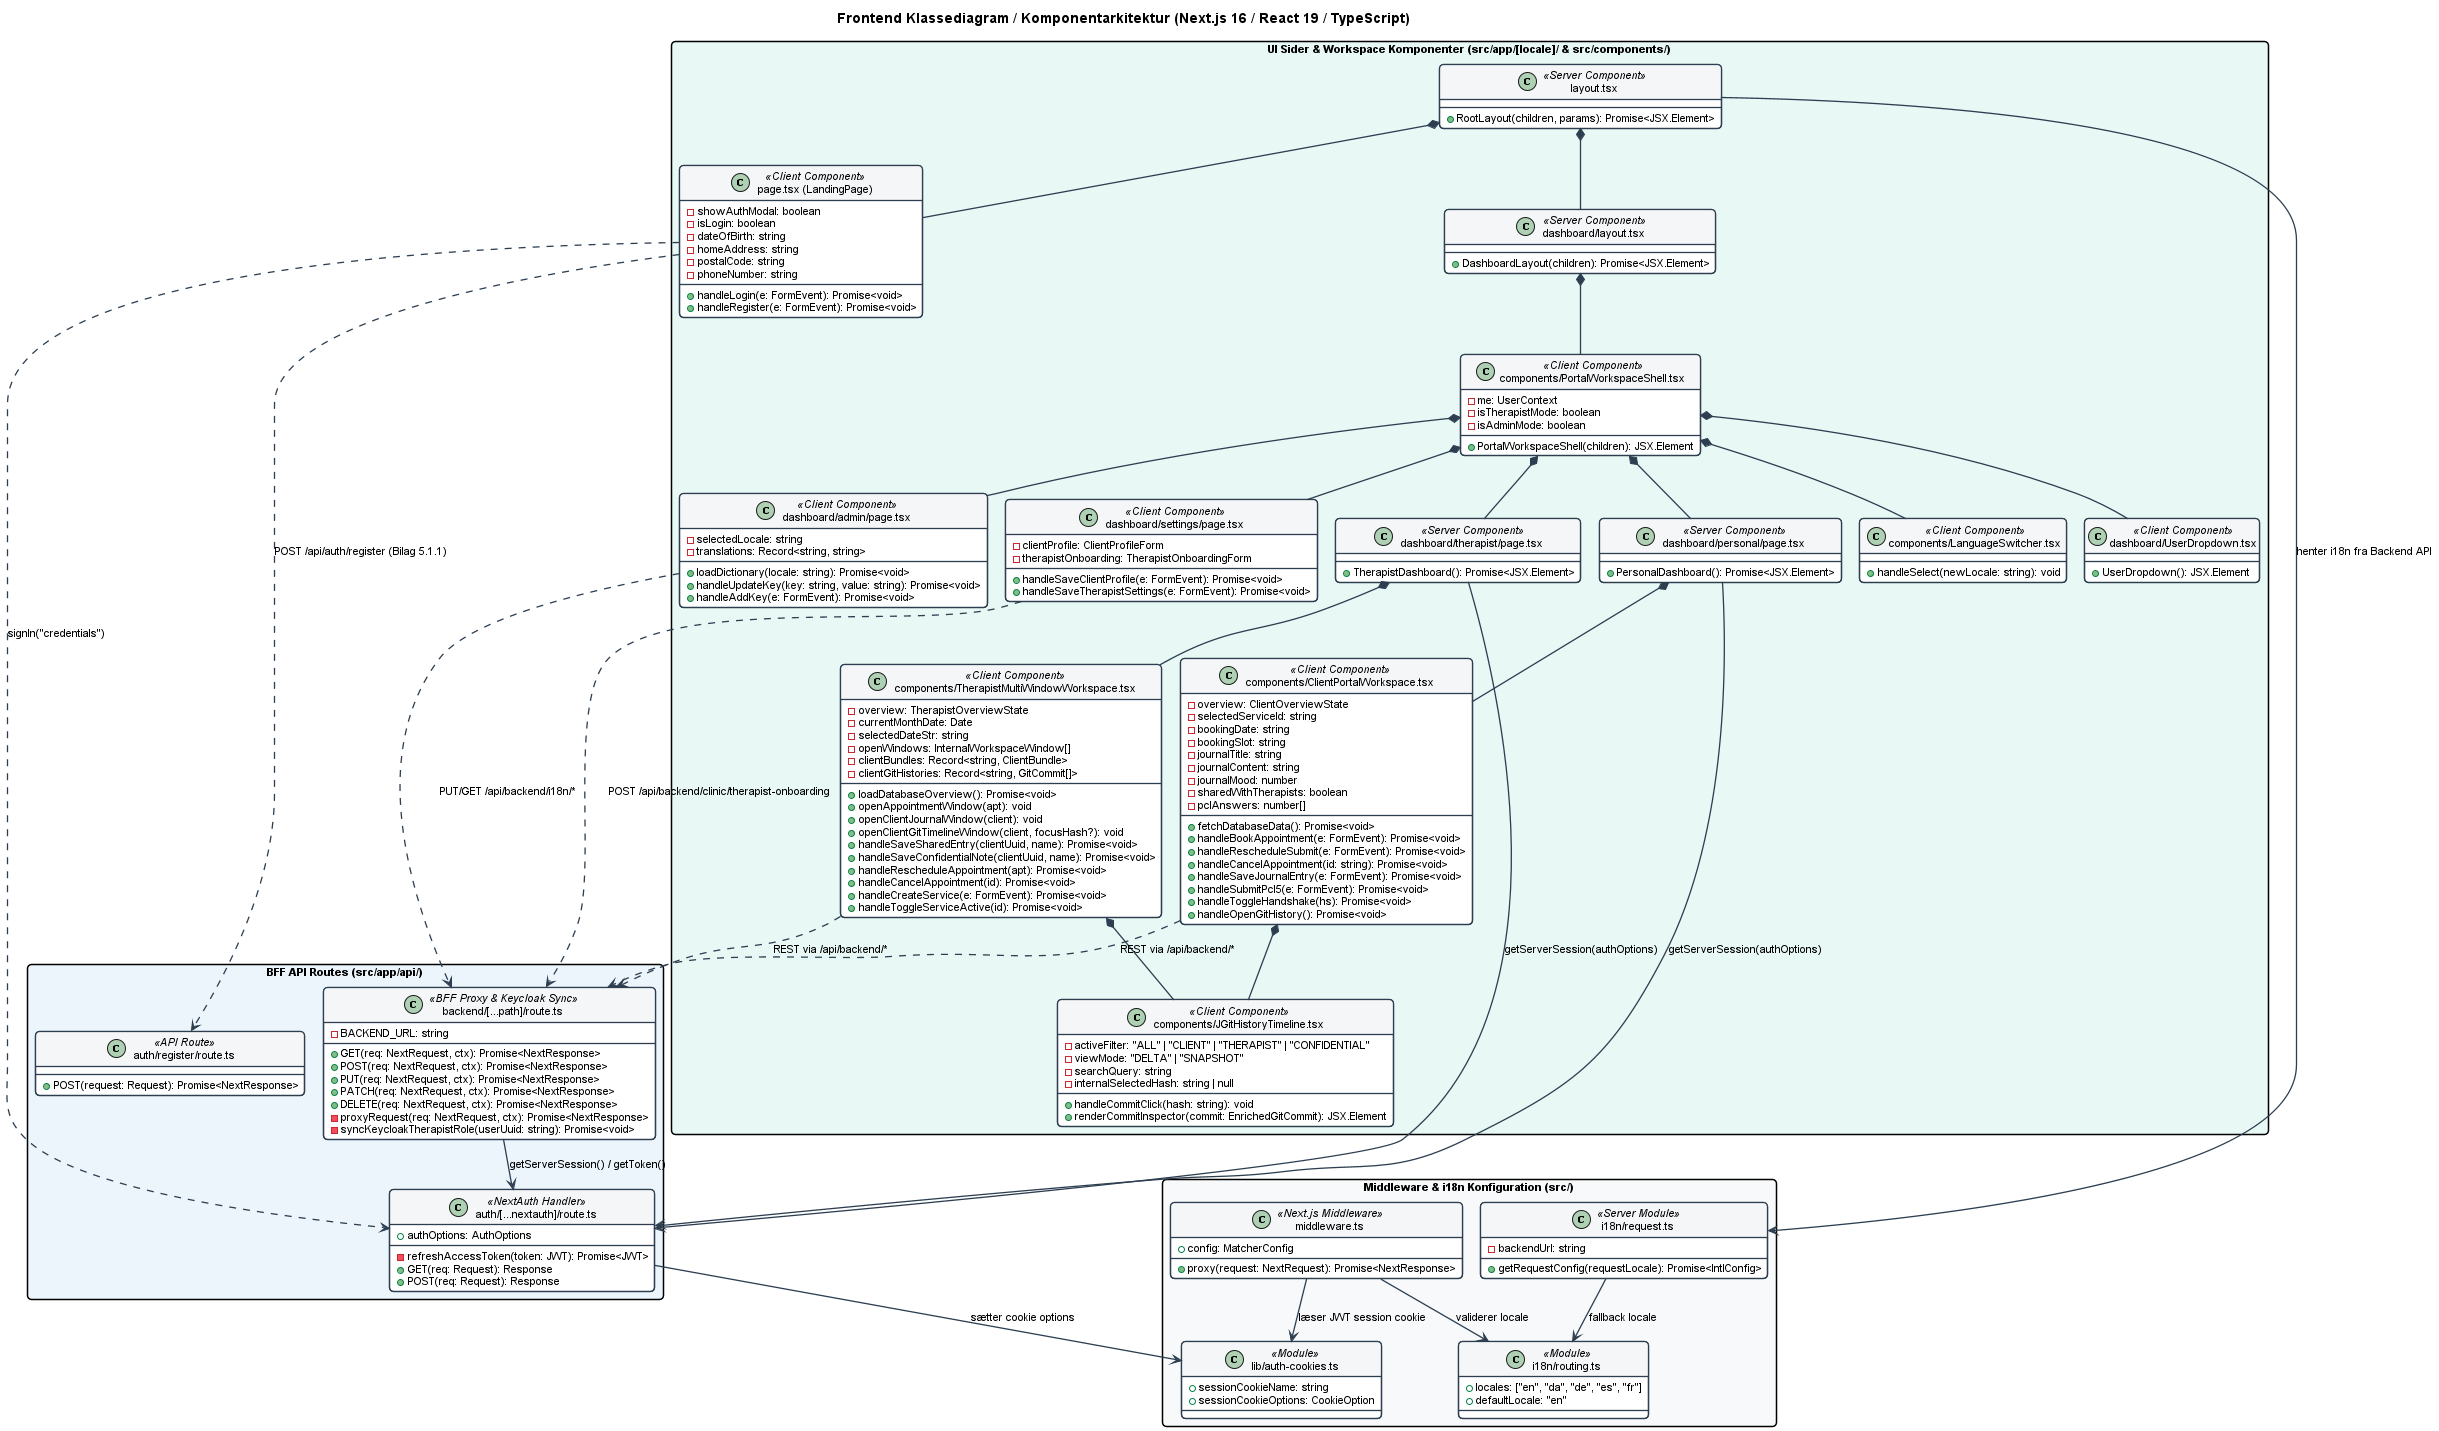

The diagram above was rendered by PlantUML. Its source (embedded in the PNG):
@startuml
!pragma layout smetana
set namespaceSeparator none
skinparam defaultFontName Arial
skinparam defaultFontSize 11
skinparam roundCorner 8
skinparam shadowing false
skinparam ArrowColor #2C3E50
skinparam ArrowThickness 1.3
skinparam packageStyle rectangle

skinparam class {
    BackgroundColor #FFFFFF
    BorderColor #2C3E50
    BorderThickness 1.3
    HeaderBackgroundColor #F4F6F7
}

title Frontend Klassediagram / Komponentarkitektur (Next.js 16 / React 19 / TypeScript)

package "Middleware & i18n Konfiguration (src/)" #F8F9FA {
    class "middleware.ts" as Middleware <<Next.js Middleware>> {
        +config: MatcherConfig
        +proxy(request: NextRequest): Promise<NextResponse>
    }

    class "i18n/routing.ts" as Routing <<Module>> {
        +locales: ["en", "da", "de", "es", "fr"]
        +defaultLocale: "en"
    }

    class "i18n/request.ts" as RequestConfig <<Server Module>> {
        -backendUrl: string
        +getRequestConfig(requestLocale): Promise<IntlConfig>
    }

    class "lib/auth-cookies.ts" as AuthCookies <<Module>> {
        +sessionCookieName: string
        +sessionCookieOptions: CookieOption
    }
}

package "BFF API Routes (src/app/api/)" #EBF5FB {
    class "auth/[...nextauth]/route.ts" as NextAuthRoute <<NextAuth Handler>> {
        +authOptions: AuthOptions
        -refreshAccessToken(token: JWT): Promise<JWT>
        +GET(req: Request): Response
        +POST(req: Request): Response
    }

    class "auth/register/route.ts" as RegisterRoute <<API Route>> {
        +POST(request: Request): Promise<NextResponse>
    }

    class "backend/[...path]/route.ts" as BackendBffProxy <<BFF Proxy & Keycloak Sync>> {
        -BACKEND_URL: string
        +GET(req: NextRequest, ctx): Promise<NextResponse>
        +POST(req: NextRequest, ctx): Promise<NextResponse>
        +PUT(req: NextRequest, ctx): Promise<NextResponse>
        +PATCH(req: NextRequest, ctx): Promise<NextResponse>
        +DELETE(req: NextRequest, ctx): Promise<NextResponse>
        -proxyRequest(req: NextRequest, ctx): Promise<NextResponse>
        -syncKeycloakTherapistRole(userUuid: string): Promise<void>
    }
}

package "UI Sider & Workspace Komponenter (src/app/[locale]/ & src/components/)" #E8F8F5 {
    class "layout.tsx" as RootLayout <<Server Component>> {
        +RootLayout(children, params): Promise<JSX.Element>
    }

    class "page.tsx (LandingPage)" as LandingPage <<Client Component>> {
        -showAuthModal: boolean
        -isLogin: boolean
        -dateOfBirth: string
        -homeAddress: string
        -postalCode: string
        -phoneNumber: string
        +handleLogin(e: FormEvent): Promise<void>
        +handleRegister(e: FormEvent): Promise<void>
    }

    class "dashboard/layout.tsx" as DashboardLayout <<Server Component>> {
        +DashboardLayout(children): Promise<JSX.Element>
    }

    class "components/PortalWorkspaceShell.tsx" as PortalWorkspaceShell <<Client Component>> {
        -me: UserContext
        -isTherapistMode: boolean
        -isAdminMode: boolean
        +PortalWorkspaceShell(children): JSX.Element
    }

    class "dashboard/personal/page.tsx" as PersonalDashboard <<Server Component>> {
        +PersonalDashboard(): Promise<JSX.Element>
    }

    class "components/ClientPortalWorkspace.tsx" as ClientPortalWorkspace <<Client Component>> {
        -overview: ClientOverviewState
        -selectedServiceId: string
        -bookingDate: string
        -bookingSlot: string
        -journalTitle: string
        -journalContent: string
        -journalMood: number
        -sharedWithTherapists: boolean
        -pclAnswers: number[]
        +fetchDatabaseData(): Promise<void>
        +handleBookAppointment(e: FormEvent): Promise<void>
        +handleRescheduleSubmit(e: FormEvent): Promise<void>
        +handleCancelAppointment(id: string): Promise<void>
        +handleSaveJournalEntry(e: FormEvent): Promise<void>
        +handleSubmitPcl5(e: FormEvent): Promise<void>
        +handleToggleHandshake(hs): Promise<void>
        +handleOpenGitHistory(): Promise<void>
    }

    class "dashboard/therapist/page.tsx" as TherapistDashboard <<Server Component>> {
        +TherapistDashboard(): Promise<JSX.Element>
    }

    class "components/TherapistMultiWindowWorkspace.tsx" as TherapistMultiWindowWorkspace <<Client Component>> {
        -overview: TherapistOverviewState
        -currentMonthDate: Date
        -selectedDateStr: string
        -openWindows: InternalWorkspaceWindow[]
        -clientBundles: Record<string, ClientBundle>
        -clientGitHistories: Record<string, GitCommit[]>
        +loadDatabaseOverview(): Promise<void>
        +openAppointmentWindow(apt): void
        +openClientJournalWindow(client): void
        +openClientGitTimelineWindow(client, focusHash?): void
        +handleSaveSharedEntry(clientUuid, name): Promise<void>
        +handleSaveConfidentialNote(clientUuid, name): Promise<void>
        +handleRescheduleAppointment(apt): Promise<void>
        +handleCancelAppointment(id): Promise<void>
        +handleCreateService(e: FormEvent): Promise<void>
        +handleToggleServiceActive(id): Promise<void>
    }

    class "components/JGitHistoryTimeline.tsx" as JGitHistoryTimeline <<Client Component>> {
        -activeFilter: "ALL" | "CLIENT" | "THERAPIST" | "CONFIDENTIAL"
        -viewMode: "DELTA" | "SNAPSHOT"
        -searchQuery: string
        -internalSelectedHash: string | null
        +handleCommitClick(hash: string): void
        +renderCommitInspector(commit: EnrichedGitCommit): JSX.Element
    }

    class "dashboard/admin/page.tsx" as AdminI18nDictionaryPage <<Client Component>> {
        -selectedLocale: string
        -translations: Record<string, string>
        +loadDictionary(locale: string): Promise<void>
        +handleUpdateKey(key: string, value: string): Promise<void>
        +handleAddKey(e: FormEvent): Promise<void>
    }

    class "dashboard/settings/page.tsx" as ProfileAndClinicSettingsPage <<Client Component>> {
        -clientProfile: ClientProfileForm
        -therapistOnboarding: TherapistOnboardingForm
        +handleSaveClientProfile(e: FormEvent): Promise<void>
        +handleSaveTherapistSettings(e: FormEvent): Promise<void>
    }

    class "components/LanguageSwitcher.tsx" as LanguageSwitcher <<Client Component>> {
        +handleSelect(newLocale: string): void
    }

    class "dashboard/UserDropdown.tsx" as UserDropdown <<Client Component>> {
        +UserDropdown(): JSX.Element
    }
}

Middleware --> Routing : validerer locale
Middleware --> AuthCookies : læser JWT session cookie
RequestConfig --> Routing : fallback locale
NextAuthRoute --> AuthCookies : sætter cookie options
BackendBffProxy --> NextAuthRoute : getServerSession() / getToken()

RootLayout --> RequestConfig : henter i18n fra Backend API
RootLayout *-- LandingPage
RootLayout *-- DashboardLayout

LandingPage ..> NextAuthRoute : signIn("credentials")
LandingPage ..> RegisterRoute : POST /api/auth/register (Bilag 5.1.1)

DashboardLayout *-- PortalWorkspaceShell
PortalWorkspaceShell *-- LanguageSwitcher
PortalWorkspaceShell *-- UserDropdown
PortalWorkspaceShell *-- PersonalDashboard
PortalWorkspaceShell *-- TherapistDashboard
PortalWorkspaceShell *-- AdminI18nDictionaryPage
PortalWorkspaceShell *-- ProfileAndClinicSettingsPage

PersonalDashboard *-- ClientPortalWorkspace
TherapistDashboard *-- TherapistMultiWindowWorkspace
ClientPortalWorkspace *-- JGitHistoryTimeline
TherapistMultiWindowWorkspace *-- JGitHistoryTimeline

ClientPortalWorkspace ..> BackendBffProxy : REST via /api/backend/*
TherapistMultiWindowWorkspace ..> BackendBffProxy : REST via /api/backend/*
AdminI18nDictionaryPage ..> BackendBffProxy : PUT/GET /api/backend/i18n/*
ProfileAndClinicSettingsPage ..> BackendBffProxy : POST /api/backend/clinic/therapist-onboarding

PersonalDashboard --> NextAuthRoute : getServerSession(authOptions)
TherapistDashboard --> NextAuthRoute : getServerSession(authOptions)

@enduml